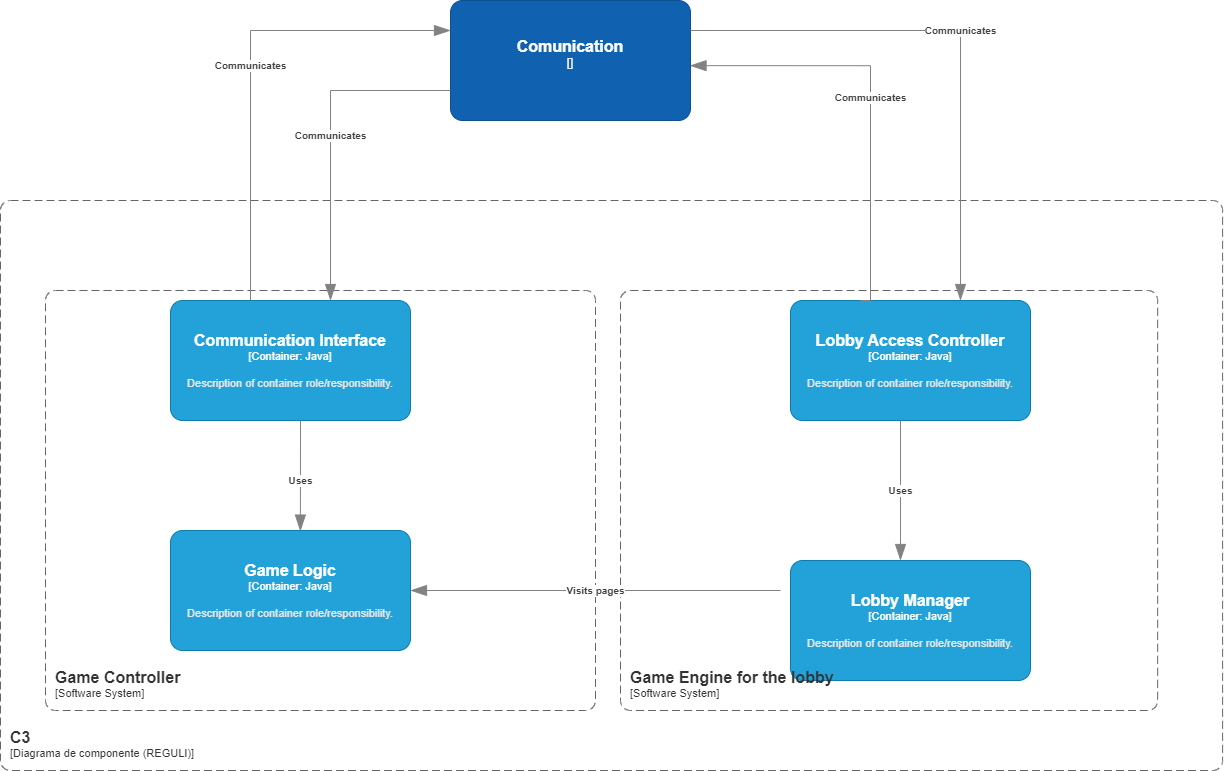

The diagram above was exported from draw.io. Its source (the exported page's mxGraphModel, read from the mxfile embedded in the PNG):
<mxGraphModel dx="1434" dy="777" grid="1" gridSize="10" guides="1" tooltips="1" connect="1" arrows="1" fold="1" page="1" pageScale="1" pageWidth="827" pageHeight="1169" math="0" shadow="0">
  <root>
    <mxCell id="0" />
    <mxCell id="1" parent="0" />
    <object placeholders="1" c4Name="Comunication" c4Type="" c4Description="" label="&lt;font style=&quot;font-size: 16px&quot;&gt;&lt;b&gt;%c4Name%&lt;/b&gt;&lt;/font&gt;&lt;div&gt;[%c4Type%]&lt;/div&gt;&lt;br&gt;&lt;div&gt;&lt;font style=&quot;font-size: 11px&quot;&gt;&lt;font color=&quot;#cccccc&quot;&gt;%c4Description%&lt;/font&gt;&lt;/div&gt;" id="R8qu1GrXtnIyArdYLYOR-2">
      <mxCell style="rounded=1;whiteSpace=wrap;html=1;labelBackgroundColor=none;fillColor=#1061B0;fontColor=#ffffff;align=center;arcSize=10;strokeColor=#0D5091;metaEdit=1;resizable=0;points=[[0.25,0,0],[0.5,0,0],[0.75,0,0],[1,0.25,0],[1,0.5,0],[1,0.75,0],[0.75,1,0],[0.5,1,0],[0.25,1,0],[0,0.75,0],[0,0.5,0],[0,0.25,0]];" parent="1" vertex="1">
        <mxGeometry x="510" y="50" width="240" height="120" as="geometry" />
      </mxCell>
    </object>
    <object placeholders="1" c4Name="C3 " c4Type="SystemScopeBoundary" c4Application="Diagrama de componente (REGULI)" label="&lt;font style=&quot;font-size: 16px&quot;&gt;&lt;b&gt;&lt;div style=&quot;text-align: left&quot;&gt;%c4Name%&lt;/div&gt;&lt;/b&gt;&lt;/font&gt;&lt;div style=&quot;text-align: left&quot;&gt;[%c4Application%]&lt;/div&gt;" id="R8qu1GrXtnIyArdYLYOR-3">
      <mxCell style="rounded=1;fontSize=11;whiteSpace=wrap;html=1;dashed=1;arcSize=20;fillColor=none;strokeColor=#666666;fontColor=#333333;labelBackgroundColor=none;align=left;verticalAlign=bottom;labelBorderColor=none;spacingTop=0;spacing=10;dashPattern=8 4;metaEdit=1;rotatable=0;perimeter=rectanglePerimeter;noLabel=0;labelPadding=0;allowArrows=0;connectable=0;expand=0;recursiveResize=0;editable=1;pointerEvents=0;absoluteArcSize=1;points=[[0.25,0,0],[0.5,0,0],[0.75,0,0],[1,0.25,0],[1,0.5,0],[1,0.75,0],[0.75,1,0],[0.5,1,0],[0.25,1,0],[0,0.75,0],[0,0.5,0],[0,0.25,0]];" parent="1" vertex="1">
        <mxGeometry x="60" y="250" width="1222.11" height="570" as="geometry" />
      </mxCell>
    </object>
    <object placeholders="1" c4Name="Lobby Access Controller" c4Type="Container" c4Technology="Java" c4Description="Description of container role/responsibility." label="&lt;font style=&quot;font-size: 16px&quot;&gt;&lt;b&gt;%c4Name%&lt;/b&gt;&lt;/font&gt;&lt;div&gt;[%c4Type%: %c4Technology%]&lt;/div&gt;&lt;br&gt;&lt;div&gt;&lt;font style=&quot;font-size: 11px&quot;&gt;&lt;font color=&quot;#E6E6E6&quot;&gt;%c4Description%&lt;/font&gt;&lt;/div&gt;" id="LWNnpS48t8zFv0kl9HfR-1">
      <mxCell style="rounded=1;whiteSpace=wrap;html=1;fontSize=11;labelBackgroundColor=none;fillColor=#23A2D9;fontColor=#ffffff;align=center;arcSize=10;strokeColor=#0E7DAD;metaEdit=1;resizable=0;points=[[0.25,0,0],[0.5,0,0],[0.75,0,0],[1,0.25,0],[1,0.5,0],[1,0.75,0],[0.75,1,0],[0.5,1,0],[0.25,1,0],[0,0.75,0],[0,0.5,0],[0,0.25,0]];" parent="1" vertex="1">
        <mxGeometry x="849.9999999999999" y="350" width="240" height="120" as="geometry" />
      </mxCell>
    </object>
    <object placeholders="1" c4Name="Lobby Manager" c4Type="Container" c4Technology="Java" c4Description="Description of container role/responsibility." label="&lt;font style=&quot;font-size: 16px&quot;&gt;&lt;b&gt;%c4Name%&lt;/b&gt;&lt;/font&gt;&lt;div&gt;[%c4Type%: %c4Technology%]&lt;/div&gt;&lt;br&gt;&lt;div&gt;&lt;font style=&quot;font-size: 11px&quot;&gt;&lt;font color=&quot;#E6E6E6&quot;&gt;%c4Description%&lt;/font&gt;&lt;/div&gt;" id="LWNnpS48t8zFv0kl9HfR-2">
      <mxCell style="rounded=1;whiteSpace=wrap;html=1;fontSize=11;labelBackgroundColor=none;fillColor=#23A2D9;fontColor=#ffffff;align=center;arcSize=10;strokeColor=#0E7DAD;metaEdit=1;resizable=0;points=[[0.25,0,0],[0.5,0,0],[0.75,0,0],[1,0.25,0],[1,0.5,0],[1,0.75,0],[0.75,1,0],[0.5,1,0],[0.25,1,0],[0,0.75,0],[0,0.5,0],[0,0.25,0]];" parent="1" vertex="1">
        <mxGeometry x="850" y="610" width="240" height="120" as="geometry" />
      </mxCell>
    </object>
    <object placeholders="1" c4Name="Game Controller" c4Type="SystemScopeBoundary" c4Application="Software System" label="&lt;font style=&quot;font-size: 16px&quot;&gt;&lt;b&gt;&lt;div style=&quot;text-align: left&quot;&gt;%c4Name%&lt;/div&gt;&lt;/b&gt;&lt;/font&gt;&lt;div style=&quot;text-align: left&quot;&gt;[%c4Application%]&lt;/div&gt;" id="OQsitAZ3A-XSznJl_sM8-1">
      <mxCell style="rounded=1;fontSize=11;whiteSpace=wrap;html=1;dashed=1;arcSize=20;fillColor=none;strokeColor=#666666;fontColor=#333333;labelBackgroundColor=none;align=left;verticalAlign=bottom;labelBorderColor=none;spacingTop=0;spacing=10;dashPattern=8 4;metaEdit=1;rotatable=0;perimeter=rectanglePerimeter;noLabel=0;labelPadding=0;allowArrows=0;connectable=0;expand=0;recursiveResize=0;editable=1;pointerEvents=0;absoluteArcSize=1;points=[[0.25,0,0],[0.5,0,0],[0.75,0,0],[1,0.25,0],[1,0.5,0],[1,0.75,0],[0.75,1,0],[0.5,1,0],[0.25,1,0],[0,0.75,0],[0,0.5,0],[0,0.25,0]];" parent="1" vertex="1">
        <mxGeometry x="105" y="340" width="550" height="420" as="geometry" />
      </mxCell>
    </object>
    <object placeholders="1" c4Name="Game Engine for the lobby" c4Type="SystemScopeBoundary" c4Application="Software System" label="&lt;font style=&quot;font-size: 16px&quot;&gt;&lt;b&gt;&lt;div style=&quot;text-align: left&quot;&gt;%c4Name%&lt;/div&gt;&lt;/b&gt;&lt;/font&gt;&lt;div style=&quot;text-align: left&quot;&gt;[%c4Application%]&lt;/div&gt;" id="OQsitAZ3A-XSznJl_sM8-2">
      <mxCell style="rounded=1;fontSize=11;whiteSpace=wrap;html=1;dashed=1;arcSize=20;fillColor=none;strokeColor=#666666;fontColor=#333333;labelBackgroundColor=none;align=left;verticalAlign=bottom;labelBorderColor=none;spacingTop=0;spacing=10;dashPattern=8 4;metaEdit=1;rotatable=0;perimeter=rectanglePerimeter;noLabel=0;labelPadding=0;allowArrows=0;connectable=0;expand=0;recursiveResize=0;editable=1;pointerEvents=0;absoluteArcSize=1;points=[[0.25,0,0],[0.5,0,0],[0.75,0,0],[1,0.25,0],[1,0.5,0],[1,0.75,0],[0.75,1,0],[0.5,1,0],[0.25,1,0],[0,0.75,0],[0,0.5,0],[0,0.25,0]];" parent="1" vertex="1">
        <mxGeometry x="680" y="340" width="537.14" height="420" as="geometry" />
      </mxCell>
    </object>
    <object placeholders="1" c4Name="Communication Interface" c4Type="Container" c4Technology="Java" c4Description="Description of container role/responsibility." label="&lt;font style=&quot;font-size: 16px&quot;&gt;&lt;b&gt;%c4Name%&lt;/b&gt;&lt;/font&gt;&lt;div&gt;[%c4Type%: %c4Technology%]&lt;/div&gt;&lt;br&gt;&lt;div&gt;&lt;font style=&quot;font-size: 11px&quot;&gt;&lt;font color=&quot;#E6E6E6&quot;&gt;%c4Description%&lt;/font&gt;&lt;/div&gt;" id="OQsitAZ3A-XSznJl_sM8-4">
      <mxCell style="rounded=1;whiteSpace=wrap;html=1;fontSize=11;labelBackgroundColor=none;fillColor=#23A2D9;fontColor=#ffffff;align=center;arcSize=10;strokeColor=#0E7DAD;metaEdit=1;resizable=0;points=[[0.25,0,0],[0.5,0,0],[0.75,0,0],[1,0.25,0],[1,0.5,0],[1,0.75,0],[0.75,1,0],[0.5,1,0],[0.25,1,0],[0,0.75,0],[0,0.5,0],[0,0.25,0]];" parent="1" vertex="1">
        <mxGeometry x="230" y="350" width="240" height="120" as="geometry" />
      </mxCell>
    </object>
    <object placeholders="1" c4Name="Game Logic" c4Type="Container" c4Technology="Java" c4Description="Description of container role/responsibility." label="&lt;font style=&quot;font-size: 16px&quot;&gt;&lt;b&gt;%c4Name%&lt;/b&gt;&lt;/font&gt;&lt;div&gt;[%c4Type%: %c4Technology%]&lt;/div&gt;&lt;br&gt;&lt;div&gt;&lt;font style=&quot;font-size: 11px&quot;&gt;&lt;font color=&quot;#E6E6E6&quot;&gt;%c4Description%&lt;/font&gt;&lt;/div&gt;" id="OQsitAZ3A-XSznJl_sM8-5">
      <mxCell style="rounded=1;whiteSpace=wrap;html=1;fontSize=11;labelBackgroundColor=none;fillColor=#23A2D9;fontColor=#ffffff;align=center;arcSize=10;strokeColor=#0E7DAD;metaEdit=1;resizable=0;points=[[0.25,0,0],[0.5,0,0],[0.75,0,0],[1,0.25,0],[1,0.5,0],[1,0.75,0],[0.75,1,0],[0.5,1,0],[0.25,1,0],[0,0.75,0],[0,0.5,0],[0,0.25,0]];" parent="1" vertex="1">
        <mxGeometry x="230" y="580" width="240" height="120" as="geometry" />
      </mxCell>
    </object>
    <object placeholders="1" c4Type="Relationship" c4Description="Visits pages" label="&lt;div style=&quot;text-align: left&quot;&gt;&lt;div style=&quot;text-align: center&quot;&gt;&lt;b&gt;%c4Description%&lt;/b&gt;&lt;/div&gt;" id="OQsitAZ3A-XSznJl_sM8-11">
      <mxCell style="endArrow=blockThin;html=1;fontSize=10;fontColor=#404040;strokeWidth=1;endFill=1;strokeColor=#828282;elbow=vertical;metaEdit=1;endSize=14;startSize=14;jumpStyle=arc;jumpSize=16;rounded=0;edgeStyle=orthogonalEdgeStyle;" parent="1" target="OQsitAZ3A-XSznJl_sM8-5" edge="1">
        <mxGeometry width="240" relative="1" as="geometry">
          <mxPoint x="840" y="640" as="sourcePoint" />
          <mxPoint x="800" y="650" as="targetPoint" />
        </mxGeometry>
      </mxCell>
    </object>
    <object placeholders="1" c4Type="Relationship" c4Description="Uses" label="&lt;div style=&quot;text-align: left&quot;&gt;&lt;div style=&quot;text-align: center&quot;&gt;&lt;b&gt;%c4Description%&lt;/b&gt;&lt;/div&gt;" id="OQsitAZ3A-XSznJl_sM8-12">
      <mxCell style="endArrow=blockThin;html=1;fontSize=10;fontColor=#404040;strokeWidth=1;endFill=1;strokeColor=#828282;elbow=vertical;metaEdit=1;endSize=14;startSize=14;jumpStyle=arc;jumpSize=16;rounded=0;edgeStyle=orthogonalEdgeStyle;" parent="1" edge="1">
        <mxGeometry width="240" relative="1" as="geometry">
          <mxPoint x="960" y="470" as="sourcePoint" />
          <mxPoint x="960" y="610" as="targetPoint" />
          <mxPoint as="offset" />
        </mxGeometry>
      </mxCell>
    </object>
    <object placeholders="1" c4Type="Relationship" c4Description="Uses" label="&lt;div style=&quot;text-align: left&quot;&gt;&lt;div style=&quot;text-align: center&quot;&gt;&lt;b&gt;%c4Description%&lt;/b&gt;&lt;/div&gt;" id="OQsitAZ3A-XSznJl_sM8-13">
      <mxCell style="endArrow=blockThin;html=1;fontSize=10;fontColor=#404040;strokeWidth=1;endFill=1;strokeColor=#828282;elbow=vertical;metaEdit=1;endSize=14;startSize=14;jumpStyle=arc;jumpSize=16;rounded=0;edgeStyle=orthogonalEdgeStyle;entryX=0.541;entryY=0.005;entryDx=0;entryDy=0;entryPerimeter=0;" parent="1" target="OQsitAZ3A-XSznJl_sM8-5" edge="1">
        <mxGeometry x="0.0813" width="240" relative="1" as="geometry">
          <mxPoint x="360" y="470" as="sourcePoint" />
          <mxPoint x="400" y="530" as="targetPoint" />
          <mxPoint as="offset" />
        </mxGeometry>
      </mxCell>
    </object>
    <object placeholders="1" c4Type="Relationship" c4Description="Communicates" label="&lt;div style=&quot;text-align: left&quot;&gt;&lt;div style=&quot;text-align: center&quot;&gt;&lt;b&gt;%c4Description%&lt;/b&gt;&lt;/div&gt;" id="OQsitAZ3A-XSznJl_sM8-16">
      <mxCell style="endArrow=blockThin;html=1;fontSize=10;fontColor=#404040;strokeWidth=1;endFill=1;strokeColor=#828282;elbow=vertical;metaEdit=1;endSize=14;startSize=14;jumpStyle=arc;jumpSize=16;rounded=0;edgeStyle=orthogonalEdgeStyle;entryX=0;entryY=0.25;entryDx=0;entryDy=0;entryPerimeter=0;" parent="1" target="R8qu1GrXtnIyArdYLYOR-2" edge="1">
        <mxGeometry width="240" relative="1" as="geometry">
          <mxPoint x="310" y="350" as="sourcePoint" />
          <mxPoint x="520" y="140" as="targetPoint" />
          <Array as="points">
            <mxPoint x="310" y="80" />
          </Array>
        </mxGeometry>
      </mxCell>
    </object>
    <object placeholders="1" c4Type="Relationship" c4Description="Communicates" label="&lt;div style=&quot;text-align: left&quot;&gt;&lt;div style=&quot;text-align: center&quot;&gt;&lt;b&gt;%c4Description%&lt;/b&gt;&lt;/div&gt;" id="OQsitAZ3A-XSznJl_sM8-17">
      <mxCell style="endArrow=blockThin;html=1;fontSize=10;fontColor=#404040;strokeWidth=1;endFill=1;strokeColor=#828282;elbow=vertical;metaEdit=1;endSize=14;startSize=14;jumpStyle=arc;jumpSize=16;rounded=0;edgeStyle=orthogonalEdgeStyle;exitX=0;exitY=0.75;exitDx=0;exitDy=0;exitPerimeter=0;" parent="1" source="R8qu1GrXtnIyArdYLYOR-2" edge="1">
        <mxGeometry width="240" relative="1" as="geometry">
          <mxPoint x="600" y="170" as="sourcePoint" />
          <mxPoint x="390" y="350" as="targetPoint" />
          <Array as="points">
            <mxPoint x="390" y="140" />
            <mxPoint x="390" y="350" />
          </Array>
        </mxGeometry>
      </mxCell>
    </object>
    <object placeholders="1" c4Type="Relationship" c4Description="Communicates" label="&lt;div style=&quot;text-align: left&quot;&gt;&lt;div style=&quot;text-align: center&quot;&gt;&lt;b&gt;%c4Description%&lt;/b&gt;&lt;/div&gt;" id="OQsitAZ3A-XSznJl_sM8-18">
      <mxCell style="endArrow=blockThin;html=1;fontSize=10;fontColor=#404040;strokeWidth=1;endFill=1;strokeColor=#828282;elbow=vertical;metaEdit=1;endSize=14;startSize=14;jumpStyle=arc;jumpSize=16;rounded=0;edgeStyle=orthogonalEdgeStyle;" parent="1" edge="1">
        <mxGeometry width="240" relative="1" as="geometry">
          <mxPoint x="750" y="80" as="sourcePoint" />
          <mxPoint x="1020" y="350" as="targetPoint" />
        </mxGeometry>
      </mxCell>
    </object>
    <object placeholders="1" c4Type="Relationship" c4Description="Communicates" label="&lt;div style=&quot;text-align: left&quot;&gt;&lt;div style=&quot;text-align: center&quot;&gt;&lt;b&gt;%c4Description%&lt;/b&gt;&lt;/div&gt;" id="OQsitAZ3A-XSznJl_sM8-19">
      <mxCell style="endArrow=blockThin;html=1;fontSize=10;fontColor=#404040;strokeWidth=1;endFill=1;strokeColor=#828282;elbow=vertical;metaEdit=1;endSize=14;startSize=14;jumpStyle=arc;jumpSize=16;rounded=0;edgeStyle=orthogonalEdgeStyle;entryX=0.998;entryY=0.543;entryDx=0;entryDy=0;entryPerimeter=0;" parent="1" target="R8qu1GrXtnIyArdYLYOR-2" edge="1">
        <mxGeometry width="240" relative="1" as="geometry">
          <mxPoint x="920" y="350" as="sourcePoint" />
          <mxPoint x="1160" y="350" as="targetPoint" />
          <Array as="points">
            <mxPoint x="930" y="350" />
            <mxPoint x="930" y="115" />
          </Array>
        </mxGeometry>
      </mxCell>
    </object>
  </root>
</mxGraphModel>